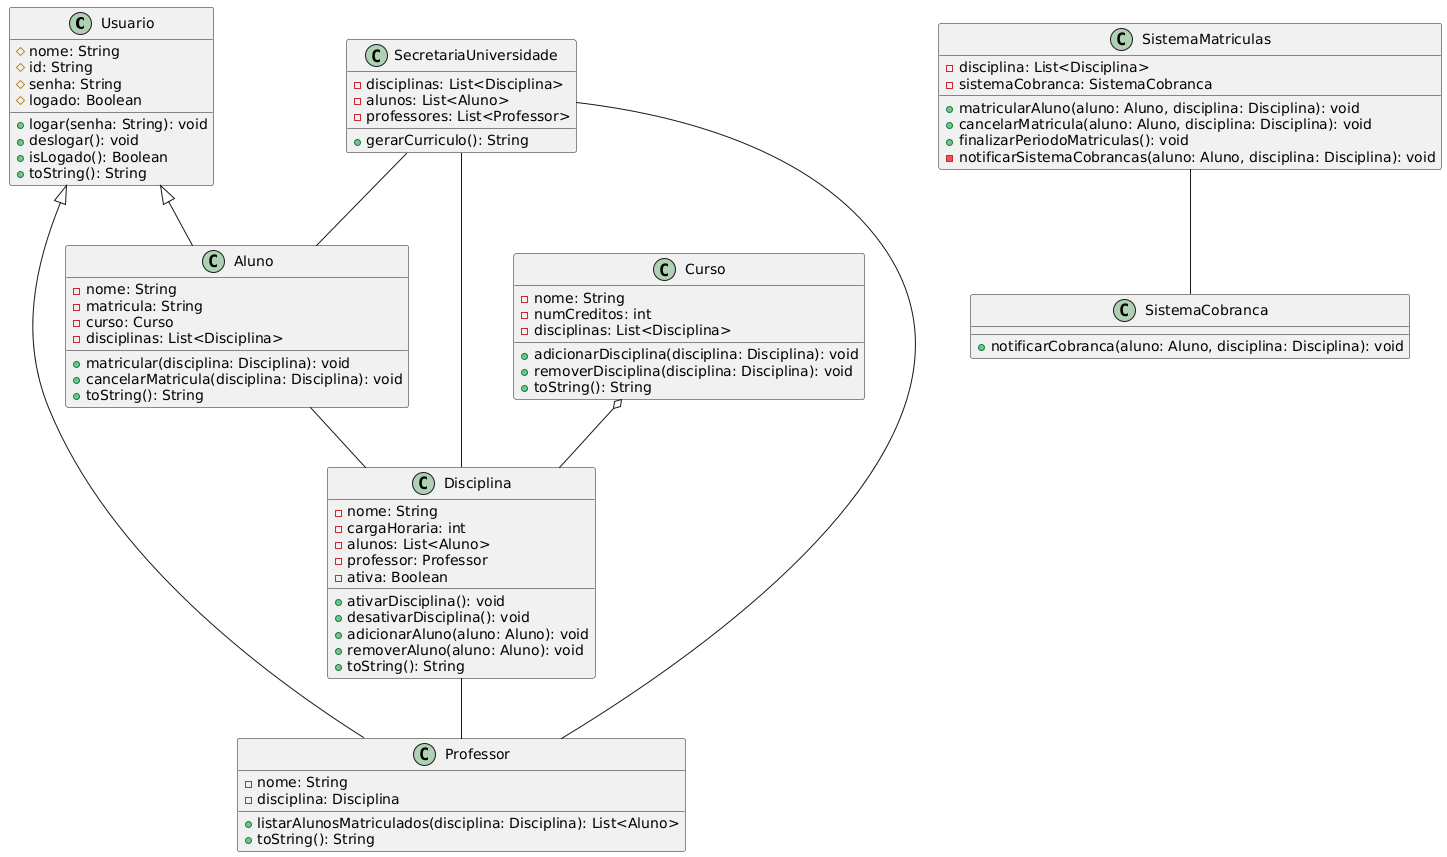

The diagram above was rendered by PlantUML. Its source (embedded in the PNG):
@startuml
class Usuario {
  #nome: String
  #id: String
  #senha: String
  #logado: Boolean
  +logar(senha: String): void
  +deslogar(): void
  +isLogado(): Boolean
  +toString(): String

}

class Aluno {
  -nome: String
  -matricula: String
  -curso: Curso
  -disciplinas: List<Disciplina>
  +matricular(disciplina: Disciplina): void
  +cancelarMatricula(disciplina: Disciplina): void
  +toString(): String
}

class Professor {
  -nome: String
  -disciplina: Disciplina
  +listarAlunosMatriculados(disciplina: Disciplina): List<Aluno>
  +toString(): String

}

class Disciplina {
  -nome: String
  -cargaHoraria: int
  -alunos: List<Aluno>
  -professor: Professor
  -ativa: Boolean
  +ativarDisciplina(): void
  +desativarDisciplina(): void
  +adicionarAluno(aluno: Aluno): void
  +removerAluno(aluno: Aluno): void
  +toString(): String

}

class Curso {
  -nome: String
  -numCreditos: int
  -disciplinas: List<Disciplina>
  +adicionarDisciplina(disciplina: Disciplina): void
  +removerDisciplina(disciplina: Disciplina): void
  +toString(): String

}

class SecretariaUniversidade {
  -disciplinas: List<Disciplina>
  -alunos: List<Aluno>
  -professores: List<Professor>
  +gerarCurriculo(): String
}

class SistemaCobranca {
  +notificarCobranca(aluno: Aluno, disciplina: Disciplina): void
}

class SistemaMatriculas {
  -disciplina: List<Disciplina>
  -sistemaCobranca: SistemaCobranca
  +matricularAluno(aluno: Aluno, disciplina: Disciplina): void
  +cancelarMatricula(aluno: Aluno, disciplina: Disciplina): void
  +finalizarPeriodoMatriculas(): void
  -notificarSistemaCobrancas(aluno: Aluno, disciplina: Disciplina): void
}

Usuario <|-- Aluno
Usuario <|-- Professor
Aluno -- Disciplina 
Disciplina --  Professor
SistemaMatriculas -- SistemaCobranca 
SecretariaUniversidade -- Aluno
SecretariaUniversidade -- Disciplina 
SecretariaUniversidade -- Professor
Curso o-- Disciplina
@enduml